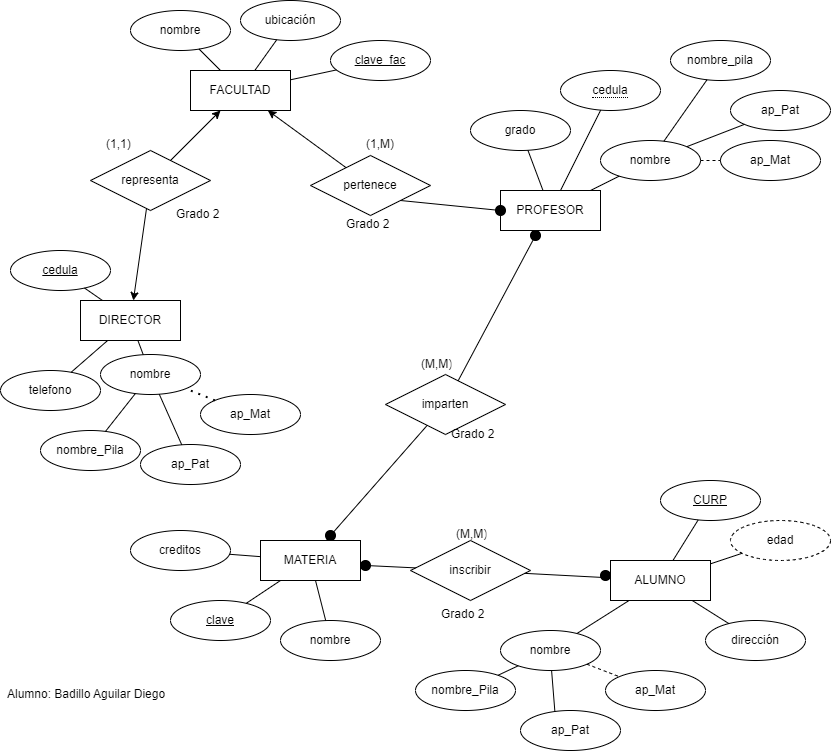

The diagram above was exported from draw.io. Its source (the exported page's mxGraphModel, read from the mxfile embedded in the PNG):
<mxGraphModel dx="1167" dy="637" grid="1" gridSize="10" guides="1" tooltips="1" connect="1" arrows="1" fold="1" page="1" pageScale="1" pageWidth="850" pageHeight="1100" math="0" shadow="0" extFonts="Permanent Marker^https://fonts.googleapis.com/css?family=Permanent+Marker">
  <root>
    <mxCell id="0" />
    <mxCell id="1" parent="0" />
    <mxCell id="R24BNv923VZJoiysrmIv-1" value="ALUMNO" style="whiteSpace=wrap;html=1;align=center;" vertex="1" parent="1">
      <mxGeometry x="620" y="560" width="100" height="40" as="geometry" />
    </mxCell>
    <mxCell id="R24BNv923VZJoiysrmIv-2" value="PROFESOR" style="whiteSpace=wrap;html=1;align=center;" vertex="1" parent="1">
      <mxGeometry x="510" y="190" width="100" height="40" as="geometry" />
    </mxCell>
    <mxCell id="R24BNv923VZJoiysrmIv-3" value="FACULTAD" style="whiteSpace=wrap;html=1;align=center;" vertex="1" parent="1">
      <mxGeometry x="200" y="70" width="100" height="40" as="geometry" />
    </mxCell>
    <mxCell id="R24BNv923VZJoiysrmIv-4" value="DIRECTOR" style="whiteSpace=wrap;html=1;align=center;" vertex="1" parent="1">
      <mxGeometry x="90" y="300" width="100" height="40" as="geometry" />
    </mxCell>
    <mxCell id="R24BNv923VZJoiysrmIv-5" value="MATERIA" style="whiteSpace=wrap;html=1;align=center;" vertex="1" parent="1">
      <mxGeometry x="270" y="540" width="100" height="40" as="geometry" />
    </mxCell>
    <mxCell id="R24BNv923VZJoiysrmIv-6" value="nombre" style="ellipse;whiteSpace=wrap;html=1;align=center;" vertex="1" parent="1">
      <mxGeometry x="140" y="10" width="100" height="40" as="geometry" />
    </mxCell>
    <mxCell id="R24BNv923VZJoiysrmIv-7" value="ubicación" style="ellipse;whiteSpace=wrap;html=1;align=center;" vertex="1" parent="1">
      <mxGeometry x="250" width="100" height="40" as="geometry" />
    </mxCell>
    <mxCell id="R24BNv923VZJoiysrmIv-8" value="clave_fac" style="ellipse;whiteSpace=wrap;html=1;align=center;fontStyle=4;" vertex="1" parent="1">
      <mxGeometry x="340" y="40" width="100" height="40" as="geometry" />
    </mxCell>
    <mxCell id="R24BNv923VZJoiysrmIv-9" value="" style="endArrow=none;html=1;rounded=0;" edge="1" parent="1" source="R24BNv923VZJoiysrmIv-3" target="R24BNv923VZJoiysrmIv-6">
      <mxGeometry width="50" height="50" relative="1" as="geometry">
        <mxPoint x="242.5" y="90" as="sourcePoint" />
        <mxPoint x="490" y="170" as="targetPoint" />
      </mxGeometry>
    </mxCell>
    <mxCell id="R24BNv923VZJoiysrmIv-10" value="" style="endArrow=none;html=1;rounded=0;" edge="1" parent="1" source="R24BNv923VZJoiysrmIv-3" target="R24BNv923VZJoiysrmIv-7">
      <mxGeometry width="50" height="50" relative="1" as="geometry">
        <mxPoint x="268.8888888888889" y="90" as="sourcePoint" />
        <mxPoint x="490" y="170" as="targetPoint" />
      </mxGeometry>
    </mxCell>
    <mxCell id="R24BNv923VZJoiysrmIv-11" value="" style="endArrow=none;html=1;rounded=0;" edge="1" parent="1" source="R24BNv923VZJoiysrmIv-3" target="R24BNv923VZJoiysrmIv-8">
      <mxGeometry width="50" height="50" relative="1" as="geometry">
        <mxPoint x="310" y="90.76923076923083" as="sourcePoint" />
        <mxPoint x="490" y="170" as="targetPoint" />
      </mxGeometry>
    </mxCell>
    <mxCell id="R24BNv923VZJoiysrmIv-12" value="grado" style="ellipse;whiteSpace=wrap;html=1;align=center;" vertex="1" parent="1">
      <mxGeometry x="480" y="110" width="100" height="40" as="geometry" />
    </mxCell>
    <mxCell id="R24BNv923VZJoiysrmIv-13" value="&lt;span style=&quot;border-bottom: 1px dotted&quot;&gt;cedula&lt;/span&gt;" style="ellipse;whiteSpace=wrap;html=1;align=center;" vertex="1" parent="1">
      <mxGeometry x="570" y="70" width="100" height="40" as="geometry" />
    </mxCell>
    <mxCell id="R24BNv923VZJoiysrmIv-14" value="nombre" style="ellipse;whiteSpace=wrap;html=1;align=center;" vertex="1" parent="1">
      <mxGeometry x="610" y="140" width="100" height="40" as="geometry" />
    </mxCell>
    <mxCell id="R24BNv923VZJoiysrmIv-15" value="nombre_pila" style="ellipse;whiteSpace=wrap;html=1;align=center;" vertex="1" parent="1">
      <mxGeometry x="680" y="40" width="100" height="40" as="geometry" />
    </mxCell>
    <mxCell id="R24BNv923VZJoiysrmIv-16" value="ap_Pat" style="ellipse;whiteSpace=wrap;html=1;align=center;" vertex="1" parent="1">
      <mxGeometry x="740" y="90" width="100" height="40" as="geometry" />
    </mxCell>
    <mxCell id="R24BNv923VZJoiysrmIv-17" value="ap_Mat" style="ellipse;whiteSpace=wrap;html=1;align=center;" vertex="1" parent="1">
      <mxGeometry x="730" y="140" width="100" height="40" as="geometry" />
    </mxCell>
    <mxCell id="R24BNv923VZJoiysrmIv-18" value="" style="endArrow=none;dashed=1;html=1;rounded=0;" edge="1" parent="1" source="R24BNv923VZJoiysrmIv-14" target="R24BNv923VZJoiysrmIv-17">
      <mxGeometry width="50" height="50" relative="1" as="geometry">
        <mxPoint x="400" y="320" as="sourcePoint" />
        <mxPoint x="450" y="270" as="targetPoint" />
      </mxGeometry>
    </mxCell>
    <mxCell id="R24BNv923VZJoiysrmIv-19" value="" style="endArrow=none;html=1;rounded=0;" edge="1" parent="1" source="R24BNv923VZJoiysrmIv-14" target="R24BNv923VZJoiysrmIv-16">
      <mxGeometry width="50" height="50" relative="1" as="geometry">
        <mxPoint x="400" y="320" as="sourcePoint" />
        <mxPoint x="450" y="270" as="targetPoint" />
      </mxGeometry>
    </mxCell>
    <mxCell id="R24BNv923VZJoiysrmIv-20" value="" style="endArrow=none;html=1;rounded=0;" edge="1" parent="1" source="R24BNv923VZJoiysrmIv-14" target="R24BNv923VZJoiysrmIv-15">
      <mxGeometry width="50" height="50" relative="1" as="geometry">
        <mxPoint x="400" y="320" as="sourcePoint" />
        <mxPoint x="450" y="270" as="targetPoint" />
      </mxGeometry>
    </mxCell>
    <mxCell id="R24BNv923VZJoiysrmIv-21" value="" style="endArrow=none;html=1;rounded=0;" edge="1" parent="1" source="R24BNv923VZJoiysrmIv-2" target="R24BNv923VZJoiysrmIv-13">
      <mxGeometry width="50" height="50" relative="1" as="geometry">
        <mxPoint x="550" y="230" as="sourcePoint" />
        <mxPoint x="450" y="270" as="targetPoint" />
      </mxGeometry>
    </mxCell>
    <mxCell id="R24BNv923VZJoiysrmIv-22" value="" style="endArrow=none;html=1;rounded=0;" edge="1" parent="1" source="R24BNv923VZJoiysrmIv-2" target="R24BNv923VZJoiysrmIv-12">
      <mxGeometry width="50" height="50" relative="1" as="geometry">
        <mxPoint x="400" y="320" as="sourcePoint" />
        <mxPoint x="450" y="270" as="targetPoint" />
      </mxGeometry>
    </mxCell>
    <mxCell id="R24BNv923VZJoiysrmIv-23" value="" style="endArrow=none;html=1;rounded=0;" edge="1" parent="1" source="R24BNv923VZJoiysrmIv-2" target="R24BNv923VZJoiysrmIv-14">
      <mxGeometry width="50" height="50" relative="1" as="geometry">
        <mxPoint x="400" y="320" as="sourcePoint" />
        <mxPoint x="450" y="270" as="targetPoint" />
      </mxGeometry>
    </mxCell>
    <mxCell id="R24BNv923VZJoiysrmIv-24" value="dirección" style="ellipse;whiteSpace=wrap;html=1;align=center;" vertex="1" parent="1">
      <mxGeometry x="715" y="620" width="100" height="40" as="geometry" />
    </mxCell>
    <mxCell id="R24BNv923VZJoiysrmIv-25" value="nombre" style="ellipse;whiteSpace=wrap;html=1;align=center;" vertex="1" parent="1">
      <mxGeometry x="510" y="630" width="100" height="40" as="geometry" />
    </mxCell>
    <mxCell id="R24BNv923VZJoiysrmIv-26" value="nombre_Pila" style="ellipse;whiteSpace=wrap;html=1;align=center;" vertex="1" parent="1">
      <mxGeometry x="425" y="670" width="100" height="40" as="geometry" />
    </mxCell>
    <mxCell id="R24BNv923VZJoiysrmIv-27" value="ap_Pat" style="ellipse;whiteSpace=wrap;html=1;align=center;" vertex="1" parent="1">
      <mxGeometry x="530" y="710" width="100" height="40" as="geometry" />
    </mxCell>
    <mxCell id="R24BNv923VZJoiysrmIv-28" value="ap_Mat" style="ellipse;whiteSpace=wrap;html=1;align=center;" vertex="1" parent="1">
      <mxGeometry x="615" y="670" width="100" height="40" as="geometry" />
    </mxCell>
    <mxCell id="R24BNv923VZJoiysrmIv-29" value="CURP" style="ellipse;whiteSpace=wrap;html=1;align=center;fontStyle=4;" vertex="1" parent="1">
      <mxGeometry x="670" y="480" width="100" height="40" as="geometry" />
    </mxCell>
    <mxCell id="R24BNv923VZJoiysrmIv-31" value="edad" style="ellipse;whiteSpace=wrap;html=1;align=center;dashed=1;" vertex="1" parent="1">
      <mxGeometry x="740" y="520" width="100" height="40" as="geometry" />
    </mxCell>
    <mxCell id="R24BNv923VZJoiysrmIv-32" value="telefono" style="ellipse;whiteSpace=wrap;html=1;align=center;" vertex="1" parent="1">
      <mxGeometry x="10" y="370" width="100" height="40" as="geometry" />
    </mxCell>
    <mxCell id="R24BNv923VZJoiysrmIv-33" value="cedula" style="ellipse;whiteSpace=wrap;html=1;align=center;fontStyle=4;" vertex="1" parent="1">
      <mxGeometry x="20" y="250" width="100" height="40" as="geometry" />
    </mxCell>
    <mxCell id="R24BNv923VZJoiysrmIv-34" value="nombre" style="ellipse;whiteSpace=wrap;html=1;align=center;" vertex="1" parent="1">
      <mxGeometry x="110" y="354" width="100" height="40" as="geometry" />
    </mxCell>
    <mxCell id="R24BNv923VZJoiysrmIv-35" value="nombre_Pila" style="ellipse;whiteSpace=wrap;html=1;align=center;" vertex="1" parent="1">
      <mxGeometry x="50" y="430" width="100" height="40" as="geometry" />
    </mxCell>
    <mxCell id="R24BNv923VZJoiysrmIv-36" value="ap_Pat" style="ellipse;whiteSpace=wrap;html=1;align=center;" vertex="1" parent="1">
      <mxGeometry x="150" y="444" width="100" height="40" as="geometry" />
    </mxCell>
    <mxCell id="R24BNv923VZJoiysrmIv-37" value="ap_Mat" style="ellipse;whiteSpace=wrap;html=1;align=center;" vertex="1" parent="1">
      <mxGeometry x="210" y="394" width="100" height="40" as="geometry" />
    </mxCell>
    <mxCell id="R24BNv923VZJoiysrmIv-38" value="" style="endArrow=none;html=1;rounded=0;" edge="1" parent="1" source="R24BNv923VZJoiysrmIv-1" target="R24BNv923VZJoiysrmIv-24">
      <mxGeometry width="50" height="50" relative="1" as="geometry">
        <mxPoint x="400" y="320" as="sourcePoint" />
        <mxPoint x="450" y="270" as="targetPoint" />
      </mxGeometry>
    </mxCell>
    <mxCell id="R24BNv923VZJoiysrmIv-39" value="" style="endArrow=none;html=1;rounded=0;" edge="1" parent="1" source="R24BNv923VZJoiysrmIv-1" target="R24BNv923VZJoiysrmIv-31">
      <mxGeometry width="50" height="50" relative="1" as="geometry">
        <mxPoint x="649.9122807017543" y="364" as="sourcePoint" />
        <mxPoint x="705.7097439182835" y="289.1657552154784" as="targetPoint" />
      </mxGeometry>
    </mxCell>
    <mxCell id="R24BNv923VZJoiysrmIv-44" value="" style="endArrow=none;html=1;rounded=0;" edge="1" parent="1" source="R24BNv923VZJoiysrmIv-1" target="R24BNv923VZJoiysrmIv-29">
      <mxGeometry width="50" height="50" relative="1" as="geometry">
        <mxPoint x="400" y="320" as="sourcePoint" />
        <mxPoint x="450" y="270" as="targetPoint" />
      </mxGeometry>
    </mxCell>
    <mxCell id="R24BNv923VZJoiysrmIv-45" value="" style="endArrow=none;dashed=1;html=1;rounded=0;" edge="1" parent="1" source="R24BNv923VZJoiysrmIv-25" target="R24BNv923VZJoiysrmIv-28">
      <mxGeometry width="50" height="50" relative="1" as="geometry">
        <mxPoint x="400" y="320" as="sourcePoint" />
        <mxPoint x="450" y="270" as="targetPoint" />
      </mxGeometry>
    </mxCell>
    <mxCell id="R24BNv923VZJoiysrmIv-46" value="" style="endArrow=none;dashed=1;html=1;dashPattern=1 3;strokeWidth=2;rounded=0;" edge="1" parent="1" source="R24BNv923VZJoiysrmIv-37" target="R24BNv923VZJoiysrmIv-34">
      <mxGeometry width="50" height="50" relative="1" as="geometry">
        <mxPoint x="400" y="320" as="sourcePoint" />
        <mxPoint x="450" y="270" as="targetPoint" />
      </mxGeometry>
    </mxCell>
    <mxCell id="R24BNv923VZJoiysrmIv-47" value="" style="endArrow=none;html=1;rounded=0;" edge="1" parent="1" source="R24BNv923VZJoiysrmIv-25" target="R24BNv923VZJoiysrmIv-1">
      <mxGeometry width="50" height="50" relative="1" as="geometry">
        <mxPoint x="400" y="320" as="sourcePoint" />
        <mxPoint x="450" y="270" as="targetPoint" />
      </mxGeometry>
    </mxCell>
    <mxCell id="R24BNv923VZJoiysrmIv-48" value="" style="endArrow=none;html=1;rounded=0;" edge="1" parent="1" source="R24BNv923VZJoiysrmIv-33" target="R24BNv923VZJoiysrmIv-4">
      <mxGeometry width="50" height="50" relative="1" as="geometry">
        <mxPoint x="400" y="320" as="sourcePoint" />
        <mxPoint x="450" y="270" as="targetPoint" />
      </mxGeometry>
    </mxCell>
    <mxCell id="R24BNv923VZJoiysrmIv-49" value="" style="endArrow=none;html=1;rounded=0;entryX=0.344;entryY=0.035;entryDx=0;entryDy=0;entryPerimeter=0;" edge="1" parent="1" source="R24BNv923VZJoiysrmIv-25" target="R24BNv923VZJoiysrmIv-27">
      <mxGeometry width="50" height="50" relative="1" as="geometry">
        <mxPoint x="400" y="320" as="sourcePoint" />
        <mxPoint x="450" y="270" as="targetPoint" />
      </mxGeometry>
    </mxCell>
    <mxCell id="R24BNv923VZJoiysrmIv-50" value="" style="endArrow=none;html=1;rounded=0;" edge="1" parent="1" source="R24BNv923VZJoiysrmIv-26" target="R24BNv923VZJoiysrmIv-25">
      <mxGeometry width="50" height="50" relative="1" as="geometry">
        <mxPoint x="400" y="320" as="sourcePoint" />
        <mxPoint x="450" y="270" as="targetPoint" />
      </mxGeometry>
    </mxCell>
    <mxCell id="R24BNv923VZJoiysrmIv-51" value="" style="endArrow=none;html=1;rounded=0;" edge="1" parent="1" source="R24BNv923VZJoiysrmIv-36" target="R24BNv923VZJoiysrmIv-34">
      <mxGeometry width="50" height="50" relative="1" as="geometry">
        <mxPoint x="400" y="320" as="sourcePoint" />
        <mxPoint x="450" y="270" as="targetPoint" />
      </mxGeometry>
    </mxCell>
    <mxCell id="R24BNv923VZJoiysrmIv-52" value="" style="endArrow=none;html=1;rounded=0;" edge="1" parent="1" source="R24BNv923VZJoiysrmIv-35" target="R24BNv923VZJoiysrmIv-34">
      <mxGeometry width="50" height="50" relative="1" as="geometry">
        <mxPoint x="400" y="320" as="sourcePoint" />
        <mxPoint x="450" y="270" as="targetPoint" />
      </mxGeometry>
    </mxCell>
    <mxCell id="R24BNv923VZJoiysrmIv-53" value="" style="endArrow=none;html=1;rounded=0;" edge="1" parent="1" source="R24BNv923VZJoiysrmIv-34" target="R24BNv923VZJoiysrmIv-4">
      <mxGeometry width="50" height="50" relative="1" as="geometry">
        <mxPoint x="400" y="320" as="sourcePoint" />
        <mxPoint x="450" y="270" as="targetPoint" />
      </mxGeometry>
    </mxCell>
    <mxCell id="R24BNv923VZJoiysrmIv-54" value="" style="endArrow=none;html=1;rounded=0;" edge="1" parent="1" source="R24BNv923VZJoiysrmIv-32" target="R24BNv923VZJoiysrmIv-4">
      <mxGeometry width="50" height="50" relative="1" as="geometry">
        <mxPoint x="400" y="320" as="sourcePoint" />
        <mxPoint x="450" y="270" as="targetPoint" />
      </mxGeometry>
    </mxCell>
    <mxCell id="R24BNv923VZJoiysrmIv-55" value="creditos" style="ellipse;whiteSpace=wrap;html=1;align=center;" vertex="1" parent="1">
      <mxGeometry x="140" y="530" width="100" height="40" as="geometry" />
    </mxCell>
    <mxCell id="R24BNv923VZJoiysrmIv-56" value="clave" style="ellipse;whiteSpace=wrap;html=1;align=center;fontStyle=4;" vertex="1" parent="1">
      <mxGeometry x="180" y="600" width="100" height="40" as="geometry" />
    </mxCell>
    <mxCell id="R24BNv923VZJoiysrmIv-57" value="nombre" style="ellipse;whiteSpace=wrap;html=1;align=center;" vertex="1" parent="1">
      <mxGeometry x="290" y="620" width="100" height="40" as="geometry" />
    </mxCell>
    <mxCell id="R24BNv923VZJoiysrmIv-58" value="" style="endArrow=none;html=1;rounded=0;" edge="1" parent="1" source="R24BNv923VZJoiysrmIv-5" target="R24BNv923VZJoiysrmIv-55">
      <mxGeometry width="50" height="50" relative="1" as="geometry">
        <mxPoint x="310" y="600" as="sourcePoint" />
        <mxPoint x="301.66864762378964" y="529.4477460396498" as="targetPoint" />
      </mxGeometry>
    </mxCell>
    <mxCell id="R24BNv923VZJoiysrmIv-59" value="" style="endArrow=none;html=1;rounded=0;" edge="1" parent="1" source="R24BNv923VZJoiysrmIv-56" target="R24BNv923VZJoiysrmIv-5">
      <mxGeometry width="50" height="50" relative="1" as="geometry">
        <mxPoint x="310" y="600" as="sourcePoint" />
        <mxPoint x="360" y="550" as="targetPoint" />
      </mxGeometry>
    </mxCell>
    <mxCell id="R24BNv923VZJoiysrmIv-60" value="" style="endArrow=none;html=1;rounded=0;" edge="1" parent="1" source="R24BNv923VZJoiysrmIv-57" target="R24BNv923VZJoiysrmIv-5">
      <mxGeometry width="50" height="50" relative="1" as="geometry">
        <mxPoint x="310" y="600" as="sourcePoint" />
        <mxPoint x="360" y="550" as="targetPoint" />
      </mxGeometry>
    </mxCell>
    <mxCell id="R24BNv923VZJoiysrmIv-61" value="representa" style="shape=rhombus;perimeter=rhombusPerimeter;whiteSpace=wrap;html=1;align=center;" vertex="1" parent="1">
      <mxGeometry x="100" y="150" width="120" height="60" as="geometry" />
    </mxCell>
    <mxCell id="R24BNv923VZJoiysrmIv-62" value="" style="endArrow=classic;html=1;rounded=0;" edge="1" parent="1" source="R24BNv923VZJoiysrmIv-61" target="R24BNv923VZJoiysrmIv-3">
      <mxGeometry width="50" height="50" relative="1" as="geometry">
        <mxPoint x="400" y="320" as="sourcePoint" />
        <mxPoint x="450" y="270" as="targetPoint" />
      </mxGeometry>
    </mxCell>
    <mxCell id="R24BNv923VZJoiysrmIv-63" value="" style="endArrow=classic;html=1;rounded=0;" edge="1" parent="1" source="R24BNv923VZJoiysrmIv-61" target="R24BNv923VZJoiysrmIv-4">
      <mxGeometry width="50" height="50" relative="1" as="geometry">
        <mxPoint x="400" y="320" as="sourcePoint" />
        <mxPoint x="450" y="270" as="targetPoint" />
      </mxGeometry>
    </mxCell>
    <mxCell id="R24BNv923VZJoiysrmIv-64" value="pertenece" style="shape=rhombus;perimeter=rhombusPerimeter;whiteSpace=wrap;html=1;align=center;" vertex="1" parent="1">
      <mxGeometry x="320" y="155" width="120" height="60" as="geometry" />
    </mxCell>
    <mxCell id="R24BNv923VZJoiysrmIv-65" value="" style="endArrow=classic;html=1;rounded=0;" edge="1" parent="1" source="R24BNv923VZJoiysrmIv-64" target="R24BNv923VZJoiysrmIv-3">
      <mxGeometry width="50" height="50" relative="1" as="geometry">
        <mxPoint x="400" y="320" as="sourcePoint" />
        <mxPoint x="450" y="270" as="targetPoint" />
      </mxGeometry>
    </mxCell>
    <mxCell id="R24BNv923VZJoiysrmIv-67" value="" style="endArrow=none;html=1;rounded=0;entryX=1;entryY=1;entryDx=0;entryDy=0;startArrow=none;" edge="1" parent="1" source="R24BNv923VZJoiysrmIv-70" target="R24BNv923VZJoiysrmIv-64">
      <mxGeometry width="50" height="50" relative="1" as="geometry">
        <mxPoint x="461.2629534065852" y="201.67818080585351" as="sourcePoint" />
        <mxPoint x="450" y="270" as="targetPoint" />
      </mxGeometry>
    </mxCell>
    <mxCell id="R24BNv923VZJoiysrmIv-70" value="" style="ellipse;whiteSpace=wrap;html=1;aspect=fixed;fillColor=#000000;" vertex="1" parent="1">
      <mxGeometry x="505" y="205" width="10" height="10" as="geometry" />
    </mxCell>
    <mxCell id="R24BNv923VZJoiysrmIv-73" value="imparten" style="shape=rhombus;perimeter=rhombusPerimeter;whiteSpace=wrap;html=1;align=center;fillColor=#FFFFFF;" vertex="1" parent="1">
      <mxGeometry x="395" y="374" width="120" height="60" as="geometry" />
    </mxCell>
    <mxCell id="R24BNv923VZJoiysrmIv-76" value="" style="endArrow=none;html=1;rounded=0;startArrow=none;" edge="1" parent="1" source="R24BNv923VZJoiysrmIv-78" target="R24BNv923VZJoiysrmIv-2">
      <mxGeometry relative="1" as="geometry">
        <mxPoint x="420" y="340" as="sourcePoint" />
        <mxPoint x="580" y="340" as="targetPoint" />
      </mxGeometry>
    </mxCell>
    <mxCell id="R24BNv923VZJoiysrmIv-77" value="" style="endArrow=none;html=1;rounded=0;startArrow=none;" edge="1" parent="1" source="R24BNv923VZJoiysrmIv-80" target="R24BNv923VZJoiysrmIv-73">
      <mxGeometry relative="1" as="geometry">
        <mxPoint x="420" y="340" as="sourcePoint" />
        <mxPoint x="580" y="340" as="targetPoint" />
      </mxGeometry>
    </mxCell>
    <mxCell id="R24BNv923VZJoiysrmIv-79" value="" style="endArrow=none;html=1;rounded=0;" edge="1" parent="1" source="R24BNv923VZJoiysrmIv-73" target="R24BNv923VZJoiysrmIv-78">
      <mxGeometry relative="1" as="geometry">
        <mxPoint x="467.77890466531437" y="380.38945233265724" as="sourcePoint" />
        <mxPoint x="549.1752577319588" y="230" as="targetPoint" />
      </mxGeometry>
    </mxCell>
    <mxCell id="R24BNv923VZJoiysrmIv-78" value="" style="ellipse;whiteSpace=wrap;html=1;aspect=fixed;fillColor=#000000;" vertex="1" parent="1">
      <mxGeometry x="540" y="230" width="10" height="10" as="geometry" />
    </mxCell>
    <mxCell id="R24BNv923VZJoiysrmIv-81" value="" style="endArrow=none;html=1;rounded=0;" edge="1" parent="1" source="R24BNv923VZJoiysrmIv-5" target="R24BNv923VZJoiysrmIv-80">
      <mxGeometry relative="1" as="geometry">
        <mxPoint x="337.3076923076924" y="540" as="sourcePoint" />
        <mxPoint x="436.87919463087246" y="424.93959731543623" as="targetPoint" />
      </mxGeometry>
    </mxCell>
    <mxCell id="R24BNv923VZJoiysrmIv-80" value="" style="ellipse;whiteSpace=wrap;html=1;aspect=fixed;fillColor=#000000;" vertex="1" parent="1">
      <mxGeometry x="335" y="530" width="10" height="10" as="geometry" />
    </mxCell>
    <mxCell id="R24BNv923VZJoiysrmIv-82" value="inscribir" style="shape=rhombus;perimeter=rhombusPerimeter;whiteSpace=wrap;html=1;align=center;fillColor=#FFFFFF;" vertex="1" parent="1">
      <mxGeometry x="420" y="540" width="120" height="60" as="geometry" />
    </mxCell>
    <mxCell id="R24BNv923VZJoiysrmIv-84" value="" style="endArrow=none;html=1;rounded=0;startArrow=none;" edge="1" parent="1" source="R24BNv923VZJoiysrmIv-86" target="R24BNv923VZJoiysrmIv-82">
      <mxGeometry relative="1" as="geometry">
        <mxPoint x="310" y="520" as="sourcePoint" />
        <mxPoint x="470" y="520" as="targetPoint" />
      </mxGeometry>
    </mxCell>
    <mxCell id="R24BNv923VZJoiysrmIv-85" value="" style="endArrow=none;html=1;rounded=0;" edge="1" parent="1" source="R24BNv923VZJoiysrmIv-82" target="R24BNv923VZJoiysrmIv-1">
      <mxGeometry relative="1" as="geometry">
        <mxPoint x="430" y="520" as="sourcePoint" />
        <mxPoint x="590" y="520" as="targetPoint" />
      </mxGeometry>
    </mxCell>
    <mxCell id="R24BNv923VZJoiysrmIv-87" value="" style="endArrow=none;html=1;rounded=0;" edge="1" parent="1" source="R24BNv923VZJoiysrmIv-5" target="R24BNv923VZJoiysrmIv-86">
      <mxGeometry relative="1" as="geometry">
        <mxPoint x="370" y="563.125" as="sourcePoint" />
        <mxPoint x="426.66666666666663" y="566.6666666666667" as="targetPoint" />
      </mxGeometry>
    </mxCell>
    <mxCell id="R24BNv923VZJoiysrmIv-86" value="" style="ellipse;whiteSpace=wrap;html=1;aspect=fixed;fillColor=#000000;" vertex="1" parent="1">
      <mxGeometry x="370" y="560" width="10" height="10" as="geometry" />
    </mxCell>
    <mxCell id="R24BNv923VZJoiysrmIv-88" value="" style="ellipse;whiteSpace=wrap;html=1;aspect=fixed;fillColor=#000000;" vertex="1" parent="1">
      <mxGeometry x="610" y="570" width="10" height="10" as="geometry" />
    </mxCell>
    <mxCell id="R24BNv923VZJoiysrmIv-89" value="(1,1)" style="text;strokeColor=none;fillColor=none;spacingLeft=4;spacingRight=4;overflow=hidden;rotatable=0;points=[[0,0.5],[1,0.5]];portConstraint=eastwest;fontSize=12;" vertex="1" parent="1">
      <mxGeometry x="110" y="130" width="40" height="20" as="geometry" />
    </mxCell>
    <mxCell id="R24BNv923VZJoiysrmIv-90" value="Grado 2" style="text;strokeColor=none;fillColor=none;spacingLeft=4;spacingRight=4;overflow=hidden;rotatable=0;points=[[0,0.5],[1,0.5]];portConstraint=eastwest;fontSize=12;" vertex="1" parent="1">
      <mxGeometry x="350" y="210" width="60" height="30" as="geometry" />
    </mxCell>
    <mxCell id="R24BNv923VZJoiysrmIv-91" value="Grado 2" style="text;strokeColor=none;fillColor=none;spacingLeft=4;spacingRight=4;overflow=hidden;rotatable=0;points=[[0,0.5],[1,0.5]];portConstraint=eastwest;fontSize=12;" vertex="1" parent="1">
      <mxGeometry x="180" y="200" width="60" height="30" as="geometry" />
    </mxCell>
    <mxCell id="R24BNv923VZJoiysrmIv-92" value="Grado 2" style="text;strokeColor=none;fillColor=none;spacingLeft=4;spacingRight=4;overflow=hidden;rotatable=0;points=[[0,0.5],[1,0.5]];portConstraint=eastwest;fontSize=12;" vertex="1" parent="1">
      <mxGeometry x="455" y="420" width="60" height="30" as="geometry" />
    </mxCell>
    <mxCell id="R24BNv923VZJoiysrmIv-93" value="Grado 2" style="text;strokeColor=none;fillColor=none;spacingLeft=4;spacingRight=4;overflow=hidden;rotatable=0;points=[[0,0.5],[1,0.5]];portConstraint=eastwest;fontSize=12;" vertex="1" parent="1">
      <mxGeometry x="445" y="600" width="60" height="30" as="geometry" />
    </mxCell>
    <mxCell id="R24BNv923VZJoiysrmIv-94" value="(1,M)" style="text;strokeColor=none;fillColor=none;spacingLeft=4;spacingRight=4;overflow=hidden;rotatable=0;points=[[0,0.5],[1,0.5]];portConstraint=eastwest;fontSize=12;" vertex="1" parent="1">
      <mxGeometry x="370" y="130" width="40" height="20" as="geometry" />
    </mxCell>
    <mxCell id="R24BNv923VZJoiysrmIv-95" value="(M,M)" style="text;strokeColor=none;fillColor=none;spacingLeft=4;spacingRight=4;overflow=hidden;rotatable=0;points=[[0,0.5],[1,0.5]];portConstraint=eastwest;fontSize=12;" vertex="1" parent="1">
      <mxGeometry x="425" y="350" width="40" height="20" as="geometry" />
    </mxCell>
    <mxCell id="R24BNv923VZJoiysrmIv-96" value="(M,M)" style="text;strokeColor=none;fillColor=none;spacingLeft=4;spacingRight=4;overflow=hidden;rotatable=0;points=[[0,0.5],[1,0.5]];portConstraint=eastwest;fontSize=12;" vertex="1" parent="1">
      <mxGeometry x="460" y="520" width="40" height="20" as="geometry" />
    </mxCell>
    <mxCell id="R24BNv923VZJoiysrmIv-97" value="Alumno: Badillo Aguilar Diego" style="text;strokeColor=none;fillColor=none;spacingLeft=4;spacingRight=4;overflow=hidden;rotatable=0;points=[[0,0.5],[1,0.5]];portConstraint=eastwest;fontSize=12;" vertex="1" parent="1">
      <mxGeometry x="11" y="680" width="220" height="60" as="geometry" />
    </mxCell>
  </root>
</mxGraphModel>